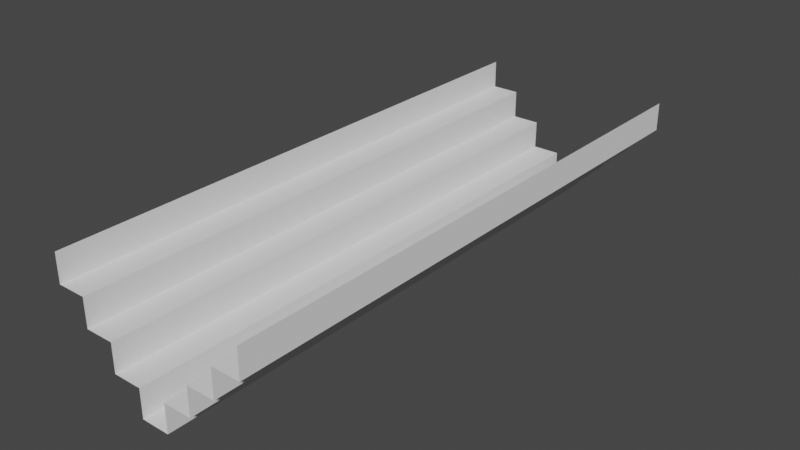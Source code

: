 # Source: level2.blend  (saved by Blender 3.4.6; exported with 4.5.12 LTS)
import bpy
from mathutils import Matrix  # noqa: F401  (used for matrix-valued properties, if any)

bpy.ops.wm.read_factory_settings(use_empty=True)
scene = bpy.context.scene
scene.name = 'Scene'

# ---- collections
col_collection = bpy.data.collections.new('Collection'); scene.collection.children.link(col_collection)

# ---- world
world_world = bpy.data.worlds.new('World'); scene.world = world_world
world_world.use_nodes = True; world_world.node_tree.nodes.clear()
_N = world_world.node_tree.nodes; _L = world_world.node_tree.links
n0 = _N.new('ShaderNodeOutputWorld'); n0.name = 'World Output'; n0.location = (300, 300)
n1 = _N.new('ShaderNodeBackground'); n1.name = 'Background'; n1.location = (10, 300)
n1.inputs[0].default_value = (0.05088, 0.05088, 0.05088, 1.0)
_L.new(n1.outputs[0], n0.inputs[0])
n0.is_active_output = True
world_world.color = (0.05088, 0.05088, 0.05088)
world_world.use_sun_shadow = False
world_world.sun_shadow_jitter_overblur = 0.0

# ---- meshes
me_plane = bpy.data.meshes.new('Plane')
me_plane.from_pydata([(-1.4, -4.0, 0.8), (-1.4, 4.0, 0.8), (-1.4, 4.0, 0.4), (-1.4, -4.0, 0.4), (-1.0, 4.0, 0.4), (-1.0, -4.0, 0.4), (-1.0, -4.0, -2.384e-07), (-1.0, 4.0, -2.384e-07), (-0.6, -4.0, -2.384e-07), (-0.6, 4.0, -2.384e-07), (-0.6, -4.0, -0.4), (-0.2, -4.0, -0.4), (-0.6, 4.0, -0.4), (-0.2, 4.0, -0.4), (-0.2, -4.0, -0.8), (-0.2, 4.0, -0.8), (0.2, -4.0, -0.8), (0.2, 4.0, -0.8), (0.2, 4.0, -0.4), (0.2, -4.0, -0.4), (0.6, 4.0, -0.4), (0.6, -4.0, -0.4), (0.6, 4.0, -2.384e-07), (0.6, -4.0, -2.384e-07), (1.0, 4.0, -2.384e-07), (1.0, -4.0, -2.384e-07), (1.0, 4.0, 0.4), (1.0, -4.0, 0.4), (1.4, 4.0, 0.4), (1.4, -4.0, 0.4), (1.4, 4.0, 0.8), (1.4, -4.0, 0.8)], [], [(0, 3, 2, 1), (3, 5, 4, 2), (5, 6, 7, 4), (6, 8, 9, 7), (8, 10, 12, 9), (10, 11, 13, 12), (11, 14, 15, 13), (14, 16, 17, 15), (16, 19, 18, 17), (18, 19, 21, 20), (20, 21, 23, 22), (22, 23, 25, 24), (24, 25, 27, 26), (26, 27, 29, 28), (28, 29, 31, 30)])
_uv = me_plane.uv_layers.new(name='UVMap')
_uv.uv.foreach_set('vector', [0.0, 0.0, 1.0, 0.0, 1.0, 1.0, 0.0, 1.0, 0.0, 0.0, 1.0, 0.0, 1.0, 1.0, 0.0, 1.0, 0.0, 0.0, 1.0, 0.0, 1.0, 1.0, 0.0, 1.0, 0.0, 0.0, 1.0, 0.0, 1.0, 1.0, 0.0, 1.0, 0.0, 0.0, 1.0, 0.0, 1.0, 1.0, 0.0, 1.0, 0.0, 0.0, 1.0, 0.0, 1.0, 1.0, 0.0, 1.0, 0.0, 0.0, 1.0, 0.0, 1.0, 1.0, 0.0, 1.0, 0.0, 0.0, 1.0, 0.0, 1.0, 1.0, 0.0, 1.0, 0.0, 0.0, 1.0, 0.0, 1.0, 1.0, 0.0, 1.0, 1.0, 1.0, 1.0, 0.0, 1.0, 0.0, 1.0, 1.0, 1.0, 1.0, 1.0, 0.0, 1.0, 0.0, 1.0, 1.0, 1.0, 1.0, 1.0, 0.0, 1.0, 0.0, 1.0, 1.0, 1.0, 1.0, 1.0, 0.0, 1.0, 0.0, 1.0, 1.0, 1.0, 1.0, 1.0, 0.0, 1.0, 0.0, 1.0, 1.0, 1.0, 1.0, 1.0, 0.0, 1.0, 0.0, 1.0, 1.0])
me_plane.update()

# ---- objects
ob_plane = bpy.data.objects.new('Plane', me_plane)

# ---- transforms, parenting, visibility, modifiers, constraints
ob_plane.location = (0.0, 0.0, 0.0)

# ---- collection membership
col_collection.objects.link(ob_plane)

# ---- scene / render settings (as saved in the file)
scene.frame_start = 1; scene.frame_end = 250; scene.frame_set(1)
scene.render.engine = 'BLENDER_EEVEE_NEXT'
scene.cycles.sampling_pattern = 'TABULATED_SOBOL'
scene.cycles.use_light_tree = False
scene.view_settings.view_transform = 'Filmic'
bpy.context.view_layer.update()

# ---- added for rendering (the .blend has no active camera and no usable light): camera, sun
cam_auto = bpy.data.cameras.new('AutoCamera')
cam_auto.lens = 50.0
cam_auto.sensor_width = 36.0
cam_auto.clip_end = 1000.0
ob_auto_camera = bpy.data.objects.new('AutoCamera', cam_auto)
scene.collection.objects.link(ob_auto_camera)
ob_auto_camera.location = (7.98057, -9.57668, 6.38445)
ob_auto_camera.rotation_euler = (1.09748, -7.21219e-08, 0.694738)
scene.camera = ob_auto_camera
light_auto_sun = bpy.data.lights.new('AutoSun', 'SUN')
light_auto_sun.energy = 3.0
light_auto_sun.angle = 0.0523599
ob_auto_sun = bpy.data.objects.new('AutoSun', light_auto_sun)
scene.collection.objects.link(ob_auto_sun)
ob_auto_sun.rotation_euler = (0.872665, 0.174533, 0.523599)
bpy.context.view_layer.update()
